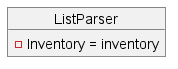

The diagram above was rendered by PlantUML. Its source (embedded in the PNG):
@startuml
'https://plantuml.com/object-diagram

object ListParser{
    - Inventory = inventory
}

@enduml